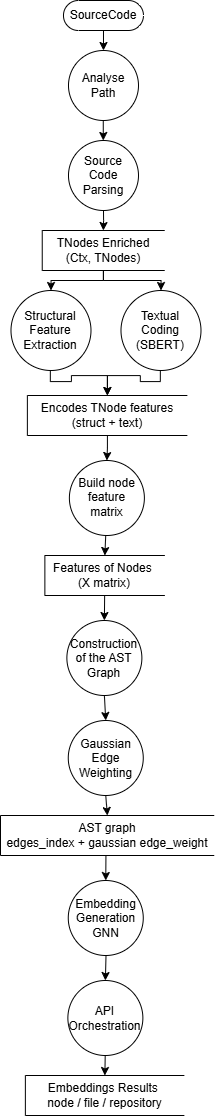

The diagram above was exported from draw.io. Its source (the exported page's mxGraphModel, read from the mxfile embedded in the PNG):
<mxGraphModel dx="2033" dy="1513" grid="1" gridSize="10" guides="1" tooltips="1" connect="1" arrows="1" fold="1" page="1" pageScale="1" pageWidth="827" pageHeight="1169" math="0" shadow="0">
  <root>
    <mxCell id="0" />
    <mxCell id="1" parent="0" />
    <mxCell id="O54CXoHy_JVAHFT2Hrlr-39" style="edgeStyle=orthogonalEdgeStyle;rounded=0;orthogonalLoop=1;jettySize=auto;html=1;exitX=0.5;exitY=0.5;exitDx=0;exitDy=15;exitPerimeter=0;entryX=0.5;entryY=0;entryDx=0;entryDy=0;" edge="1" parent="1" source="O54CXoHy_JVAHFT2Hrlr-40" target="O54CXoHy_JVAHFT2Hrlr-49">
      <mxGeometry relative="1" as="geometry" />
    </mxCell>
    <mxCell id="O54CXoHy_JVAHFT2Hrlr-40" value="SourceCode" style="html=1;dashed=0;whiteSpace=wrap;shape=mxgraph.dfd.start" vertex="1" parent="1">
      <mxGeometry x="369.99" y="27" width="80" height="30" as="geometry" />
    </mxCell>
    <mxCell id="O54CXoHy_JVAHFT2Hrlr-41" style="edgeStyle=orthogonalEdgeStyle;rounded=0;orthogonalLoop=1;jettySize=auto;html=1;exitX=0.5;exitY=1;exitDx=0;exitDy=0;entryX=0.5;entryY=0;entryDx=0;entryDy=0;" edge="1" parent="1" source="O54CXoHy_JVAHFT2Hrlr-42" target="O54CXoHy_JVAHFT2Hrlr-66">
      <mxGeometry relative="1" as="geometry" />
    </mxCell>
    <mxCell id="O54CXoHy_JVAHFT2Hrlr-42" value="Construction of the AST Graph" style="shape=ellipse;html=1;dashed=0;whiteSpace=wrap;aspect=fixed;perimeter=ellipsePerimeter;" vertex="1" parent="1">
      <mxGeometry x="373.38" y="647" width="75" height="75" as="geometry" />
    </mxCell>
    <mxCell id="O54CXoHy_JVAHFT2Hrlr-43" style="edgeStyle=orthogonalEdgeStyle;rounded=0;orthogonalLoop=1;jettySize=auto;html=1;exitX=0.5;exitY=1;exitDx=0;exitDy=0;entryX=0.5;entryY=0;entryDx=0;entryDy=0;" edge="1" parent="1" target="O54CXoHy_JVAHFT2Hrlr-47">
      <mxGeometry relative="1" as="geometry">
        <mxPoint x="411.87" y="1072" as="sourcePoint" />
      </mxGeometry>
    </mxCell>
    <mxCell id="O54CXoHy_JVAHFT2Hrlr-44" value="API Orchestration" style="shape=ellipse;html=1;dashed=0;whiteSpace=wrap;aspect=fixed;perimeter=ellipsePerimeter;" vertex="1" parent="1">
      <mxGeometry x="374.37" y="1007" width="75" height="75" as="geometry" />
    </mxCell>
    <mxCell id="O54CXoHy_JVAHFT2Hrlr-45" style="edgeStyle=orthogonalEdgeStyle;rounded=0;orthogonalLoop=1;jettySize=auto;html=1;exitX=0.5;exitY=1;exitDx=0;exitDy=0;entryX=0.5;entryY=0;entryDx=0;entryDy=0;" edge="1" parent="1" target="O54CXoHy_JVAHFT2Hrlr-61">
      <mxGeometry relative="1" as="geometry">
        <mxPoint x="412.51" y="872" as="sourcePoint" />
      </mxGeometry>
    </mxCell>
    <mxCell id="O54CXoHy_JVAHFT2Hrlr-46" value="AST graph&lt;div&gt;edges_index + gaussian edge_weight&lt;/div&gt;" style="html=1;dashed=0;whiteSpace=wrap;shape=partialRectangle;right=0;" vertex="1" parent="1">
      <mxGeometry x="307" y="842" width="213.75" height="40" as="geometry" />
    </mxCell>
    <mxCell id="O54CXoHy_JVAHFT2Hrlr-47" value="Embeddings Results&amp;nbsp;&lt;div&gt;node / file / repository&lt;/div&gt;" style="html=1;dashed=0;whiteSpace=wrap;shape=partialRectangle;right=0;" vertex="1" parent="1">
      <mxGeometry x="331.87" y="1102" width="159" height="40" as="geometry" />
    </mxCell>
    <mxCell id="O54CXoHy_JVAHFT2Hrlr-48" style="edgeStyle=orthogonalEdgeStyle;rounded=0;orthogonalLoop=1;jettySize=auto;html=1;exitX=0.5;exitY=1;exitDx=0;exitDy=0;entryX=0.497;entryY=0;entryDx=0;entryDy=0;entryPerimeter=0;" edge="1" parent="1" target="reX_72WHPSHLHwgBsRX4-8">
      <mxGeometry relative="1" as="geometry">
        <mxPoint x="409.75" y="137" as="sourcePoint" />
        <mxPoint x="409.75" y="167" as="targetPoint" />
      </mxGeometry>
    </mxCell>
    <mxCell id="O54CXoHy_JVAHFT2Hrlr-49" value="Analyse Path" style="shape=ellipse;html=1;dashed=0;whiteSpace=wrap;aspect=fixed;perimeter=ellipsePerimeter;" vertex="1" parent="1">
      <mxGeometry x="374.99" y="77" width="70" height="70" as="geometry" />
    </mxCell>
    <mxCell id="O54CXoHy_JVAHFT2Hrlr-50" value="" style="edgeStyle=orthogonalEdgeStyle;rounded=0;orthogonalLoop=1;jettySize=auto;html=1;entryX=0.5;entryY=0;entryDx=0;entryDy=0;" edge="1" parent="1" source="O54CXoHy_JVAHFT2Hrlr-51" target="O54CXoHy_JVAHFT2Hrlr-62">
      <mxGeometry relative="1" as="geometry">
        <mxPoint x="413.87" y="332" as="targetPoint" />
        <Array as="points">
          <mxPoint x="410.11" y="307" />
          <mxPoint x="467.11" y="307" />
        </Array>
      </mxGeometry>
    </mxCell>
    <mxCell id="O54CXoHy_JVAHFT2Hrlr-51" value="TNodes Enriched&lt;div&gt;(Ctx, TNodes)&lt;/div&gt;" style="html=1;dashed=0;whiteSpace=wrap;shape=partialRectangle;right=0;" vertex="1" parent="1">
      <mxGeometry x="348.74" y="257" width="122.5" height="40" as="geometry" />
    </mxCell>
    <mxCell id="O54CXoHy_JVAHFT2Hrlr-52" style="edgeStyle=orthogonalEdgeStyle;rounded=0;orthogonalLoop=1;jettySize=auto;html=1;exitX=0.5;exitY=1;exitDx=0;exitDy=0;" edge="1" parent="1" target="O54CXoHy_JVAHFT2Hrlr-55">
      <mxGeometry relative="1" as="geometry">
        <mxPoint x="466.86" y="387" as="sourcePoint" />
      </mxGeometry>
    </mxCell>
    <mxCell id="O54CXoHy_JVAHFT2Hrlr-53" style="edgeStyle=orthogonalEdgeStyle;rounded=0;orthogonalLoop=1;jettySize=auto;html=1;entryX=0.5;entryY=0;entryDx=0;entryDy=0;" edge="1" parent="1" source="O54CXoHy_JVAHFT2Hrlr-51" target="O54CXoHy_JVAHFT2Hrlr-64">
      <mxGeometry relative="1" as="geometry">
        <mxPoint x="413.34000000000003" y="302" as="sourcePoint" />
        <mxPoint x="413.87" y="332" as="targetPoint" />
        <Array as="points">
          <mxPoint x="410.11" y="307" />
          <mxPoint x="357.11" y="307" />
        </Array>
      </mxGeometry>
    </mxCell>
    <mxCell id="O54CXoHy_JVAHFT2Hrlr-54" value="" style="edgeStyle=orthogonalEdgeStyle;rounded=0;orthogonalLoop=1;jettySize=auto;html=1;entryX=0.5;entryY=0;entryDx=0;entryDy=0;" edge="1" parent="1" source="O54CXoHy_JVAHFT2Hrlr-55" target="O54CXoHy_JVAHFT2Hrlr-57">
      <mxGeometry relative="1" as="geometry">
        <mxPoint x="413.87" y="497" as="targetPoint" />
      </mxGeometry>
    </mxCell>
    <mxCell id="O54CXoHy_JVAHFT2Hrlr-55" value="&lt;div&gt;Encodes TNode features&lt;/div&gt;&lt;div&gt;(struct + text)&lt;/div&gt;" style="html=1;dashed=0;whiteSpace=wrap;shape=partialRectangle;right=0;" vertex="1" parent="1">
      <mxGeometry x="333.87" y="422" width="160" height="40" as="geometry" />
    </mxCell>
    <mxCell id="O54CXoHy_JVAHFT2Hrlr-56" style="edgeStyle=orthogonalEdgeStyle;rounded=0;orthogonalLoop=1;jettySize=auto;html=1;exitX=0.5;exitY=1;exitDx=0;exitDy=0;entryX=0.5;entryY=0;entryDx=0;entryDy=0;" edge="1" parent="1" target="O54CXoHy_JVAHFT2Hrlr-59">
      <mxGeometry relative="1" as="geometry">
        <mxPoint x="412.6199999999999" y="552" as="sourcePoint" />
      </mxGeometry>
    </mxCell>
    <mxCell id="O54CXoHy_JVAHFT2Hrlr-57" value="Build node feature matrix" style="shape=ellipse;html=1;dashed=0;whiteSpace=wrap;aspect=fixed;perimeter=ellipsePerimeter;" vertex="1" parent="1">
      <mxGeometry x="375.88" y="487" width="75" height="75" as="geometry" />
    </mxCell>
    <mxCell id="O54CXoHy_JVAHFT2Hrlr-58" style="edgeStyle=orthogonalEdgeStyle;rounded=0;orthogonalLoop=1;jettySize=auto;html=1;exitX=0.5;exitY=1;exitDx=0;exitDy=0;entryX=0.5;entryY=0;entryDx=0;entryDy=0;" edge="1" parent="1" target="O54CXoHy_JVAHFT2Hrlr-42">
      <mxGeometry relative="1" as="geometry">
        <mxPoint x="411.2399999999999" y="612" as="sourcePoint" />
      </mxGeometry>
    </mxCell>
    <mxCell id="O54CXoHy_JVAHFT2Hrlr-59" value="Features of Nodes&amp;nbsp;&lt;div&gt;(X matrix)&lt;/div&gt;" style="html=1;dashed=0;whiteSpace=wrap;shape=partialRectangle;right=0;" vertex="1" parent="1">
      <mxGeometry x="351.37" y="582" width="120" height="40" as="geometry" />
    </mxCell>
    <mxCell id="O54CXoHy_JVAHFT2Hrlr-60" style="edgeStyle=orthogonalEdgeStyle;rounded=0;orthogonalLoop=1;jettySize=auto;html=1;exitX=0.5;exitY=1;exitDx=0;exitDy=0;entryX=0.5;entryY=0;entryDx=0;entryDy=0;" edge="1" parent="1" target="O54CXoHy_JVAHFT2Hrlr-44">
      <mxGeometry relative="1" as="geometry">
        <mxPoint x="412.76" y="972" as="sourcePoint" />
      </mxGeometry>
    </mxCell>
    <mxCell id="O54CXoHy_JVAHFT2Hrlr-61" value="Embedding Generation GNN" style="shape=ellipse;html=1;dashed=0;whiteSpace=wrap;aspect=fixed;perimeter=ellipsePerimeter;" vertex="1" parent="1">
      <mxGeometry x="374.76" y="907" width="75" height="75" as="geometry" />
    </mxCell>
    <mxCell id="O54CXoHy_JVAHFT2Hrlr-62" value="Textual Coding&lt;div&gt;(SBERT)&lt;/div&gt;" style="shape=ellipse;html=1;dashed=0;whiteSpace=wrap;aspect=fixed;perimeter=ellipsePerimeter;" vertex="1" parent="1">
      <mxGeometry x="427.49" y="317" width="80" height="80" as="geometry" />
    </mxCell>
    <mxCell id="O54CXoHy_JVAHFT2Hrlr-63" style="edgeStyle=orthogonalEdgeStyle;rounded=0;orthogonalLoop=1;jettySize=auto;html=1;exitX=0.5;exitY=1;exitDx=0;exitDy=0;entryX=0.5;entryY=0;entryDx=0;entryDy=0;" edge="1" parent="1" target="O54CXoHy_JVAHFT2Hrlr-55">
      <mxGeometry relative="1" as="geometry">
        <mxPoint x="356.86" y="387" as="sourcePoint" />
      </mxGeometry>
    </mxCell>
    <mxCell id="O54CXoHy_JVAHFT2Hrlr-64" value="Structural Feature Extraction" style="shape=ellipse;html=1;dashed=0;whiteSpace=wrap;aspect=fixed;perimeter=ellipsePerimeter;" vertex="1" parent="1">
      <mxGeometry x="317.49" y="317" width="80" height="80" as="geometry" />
    </mxCell>
    <mxCell id="O54CXoHy_JVAHFT2Hrlr-65" style="edgeStyle=orthogonalEdgeStyle;rounded=0;orthogonalLoop=1;jettySize=auto;html=1;exitX=0.5;exitY=1;exitDx=0;exitDy=0;entryX=0.5;entryY=0;entryDx=0;entryDy=0;" edge="1" parent="1" source="O54CXoHy_JVAHFT2Hrlr-66" target="O54CXoHy_JVAHFT2Hrlr-46">
      <mxGeometry relative="1" as="geometry" />
    </mxCell>
    <mxCell id="O54CXoHy_JVAHFT2Hrlr-66" value="Gaussian Edge Weighting" style="shape=ellipse;html=1;dashed=0;whiteSpace=wrap;aspect=fixed;perimeter=ellipsePerimeter;" vertex="1" parent="1">
      <mxGeometry x="374.76" y="747" width="75" height="75" as="geometry" />
    </mxCell>
    <mxCell id="reX_72WHPSHLHwgBsRX4-8" value="&lt;div&gt;Source Code Parsing&lt;/div&gt;" style="shape=ellipse;html=1;dashed=0;whiteSpace=wrap;aspect=fixed;perimeter=ellipsePerimeter;" vertex="1" parent="1">
      <mxGeometry x="374.99" y="167" width="70" height="70" as="geometry" />
    </mxCell>
    <mxCell id="reX_72WHPSHLHwgBsRX4-9" style="edgeStyle=orthogonalEdgeStyle;rounded=0;orthogonalLoop=1;jettySize=auto;html=1;entryX=0.5;entryY=0;entryDx=0;entryDy=0;" edge="1" parent="1" source="reX_72WHPSHLHwgBsRX4-8">
      <mxGeometry relative="1" as="geometry">
        <mxPoint x="409.88" y="237" as="sourcePoint" />
        <mxPoint x="409.88" y="257" as="targetPoint" />
      </mxGeometry>
    </mxCell>
  </root>
</mxGraphModel>